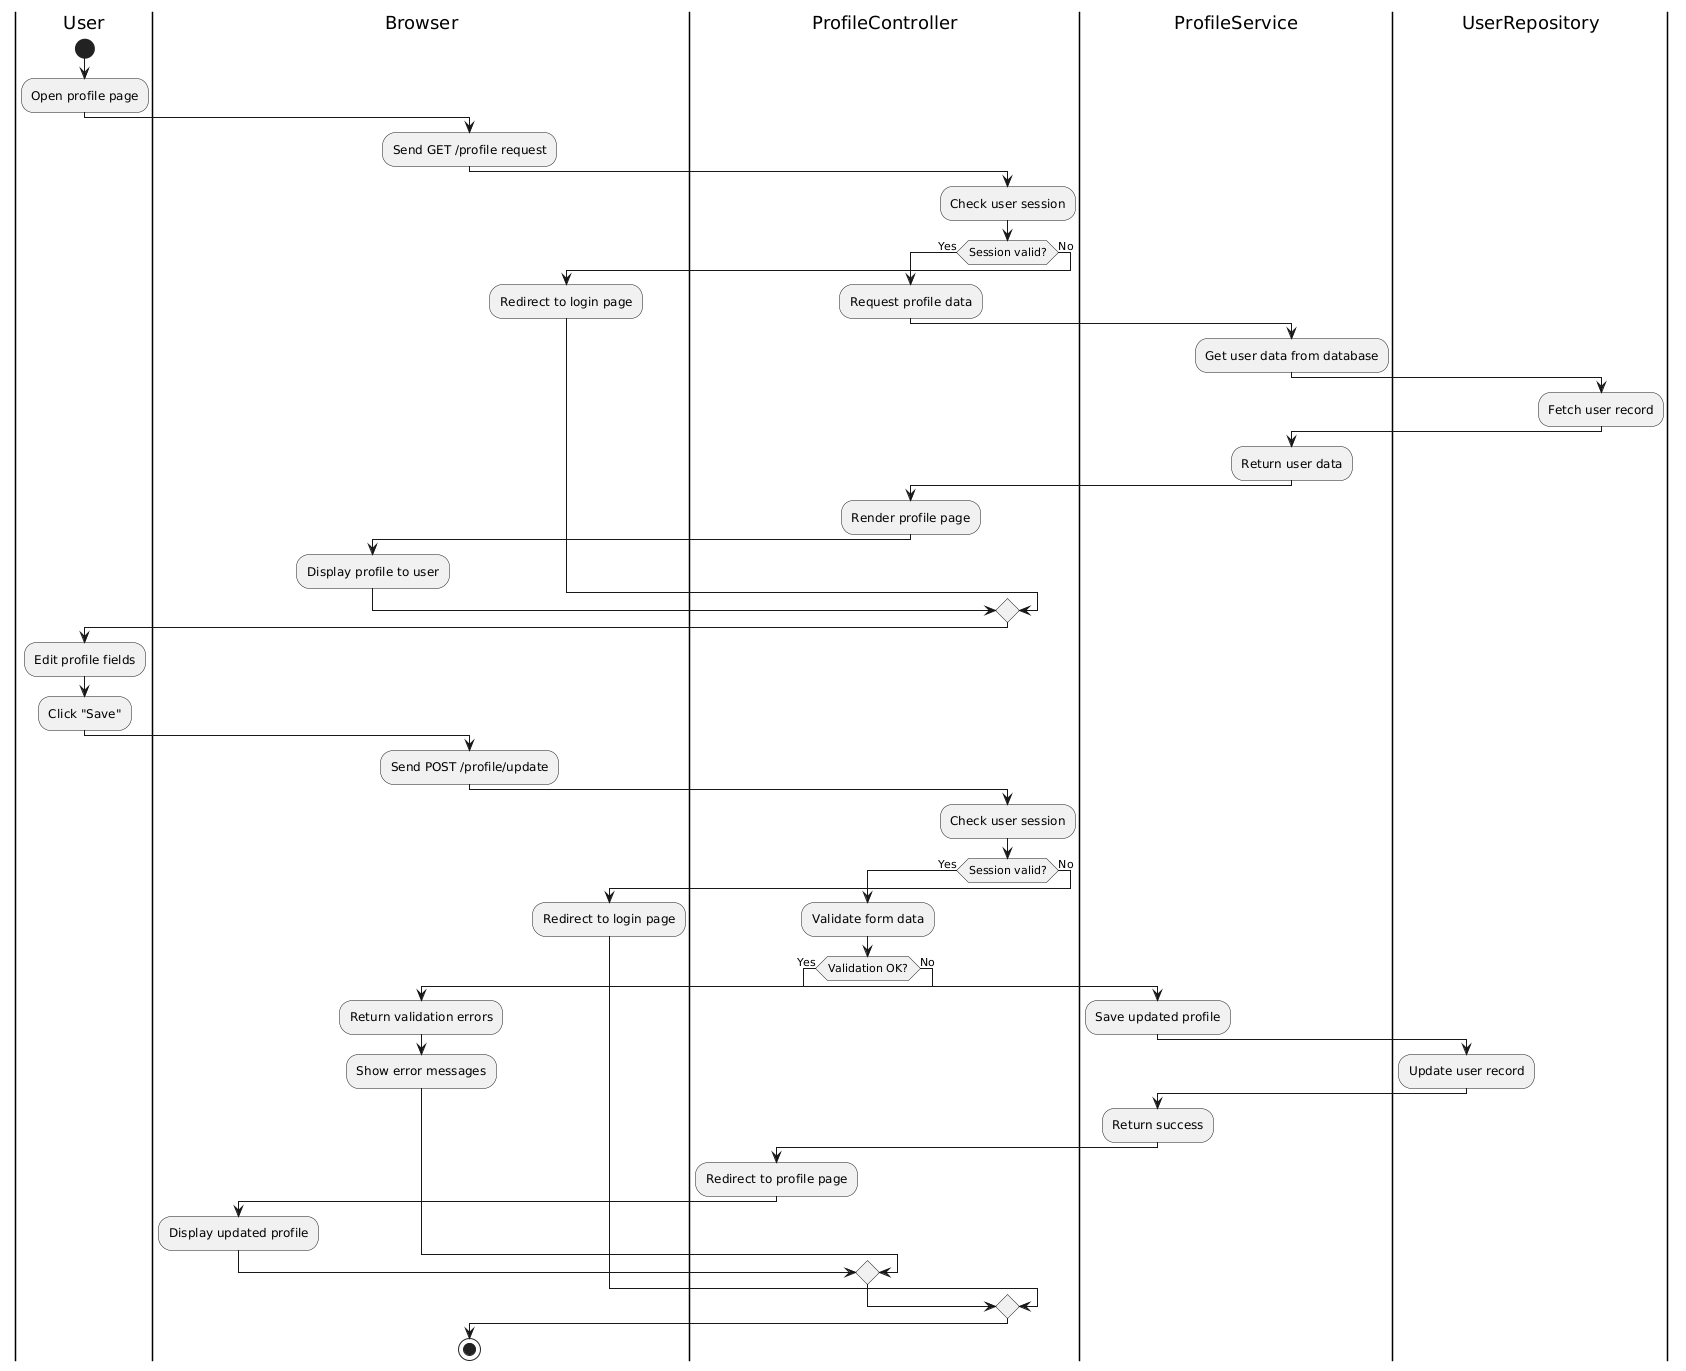

The diagram above was rendered by PlantUML. Its source (embedded in the PNG):
@startuml
|User|
start
:Open profile page;

|Browser|
:Send GET /profile request;

|ProfileController|
:Check user session;
if (Session valid?) then (Yes)
  :Request profile data;

  |ProfileService|
  :Get user data from database;

  |UserRepository|
  :Fetch user record;

  |ProfileService|
  :Return user data;

  |ProfileController|
  :Render profile page;

  |Browser|
  :Display profile to user;
else (No)
  :Redirect to login page;
endif

|User|
:Edit profile fields;
:Click "Save";

|Browser|
:Send POST /profile/update;

|ProfileController|
:Check user session;
if (Session valid?) then (Yes)
  :Validate form data;
  if (Validation OK?) then (Yes)
    |ProfileService|
    :Save updated profile;

    |UserRepository|
    :Update user record;

    |ProfileService|
    :Return success;

    |ProfileController|
    :Redirect to profile page;

    |Browser|
    :Display updated profile;
  else (No)
    :Return validation errors;

    |Browser|
    :Show error messages;
  endif
else (No)
  :Redirect to login page;
endif

stop
@enduml